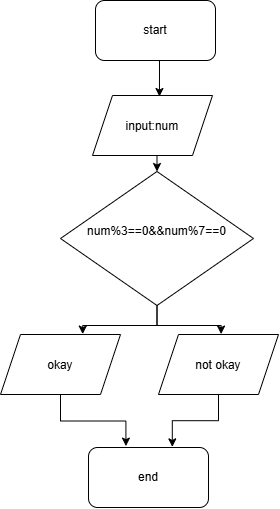

The diagram above was exported from draw.io. Its source (the exported page's mxGraphModel, read from the mxfile embedded in the PNG):
<mxGraphModel dx="1430" dy="1058" grid="0" gridSize="10" guides="1" tooltips="1" connect="1" arrows="1" fold="1" page="0" pageScale="1" pageWidth="850" pageHeight="1100" background="light-dark(#ffffff, #121212)" math="0" shadow="0">
  <root>
    <mxCell id="0" />
    <mxCell id="1" parent="0" />
    <mxCell id="6rfmhcv4UDoY7nVNlKz9-37" parent="1" style="rounded=1;whiteSpace=wrap;html=1;" value="start" vertex="1">
      <mxGeometry height="60" width="120" x="66" y="-95" as="geometry" />
    </mxCell>
    <mxCell id="6rfmhcv4UDoY7nVNlKz9-45" edge="1" parent="1" source="6rfmhcv4UDoY7nVNlKz9-39" style="edgeStyle=orthogonalEdgeStyle;rounded=0;orthogonalLoop=1;jettySize=auto;html=1;exitX=0.5;exitY=1;exitDx=0;exitDy=0;entryX=0.5;entryY=0;entryDx=0;entryDy=0;" target="6rfmhcv4UDoY7nVNlKz9-40">
      <mxGeometry relative="1" as="geometry" />
    </mxCell>
    <mxCell id="6rfmhcv4UDoY7nVNlKz9-39" parent="1" style="shape=parallelogram;perimeter=parallelogramPerimeter;whiteSpace=wrap;html=1;shapeInside=1;fixedSize=1;" value="input:num" vertex="1">
      <mxGeometry height="60" width="120" x="63" as="geometry" />
    </mxCell>
    <mxCell id="6rfmhcv4UDoY7nVNlKz9-46" edge="1" parent="1" source="6rfmhcv4UDoY7nVNlKz9-40" style="edgeStyle=orthogonalEdgeStyle;rounded=0;orthogonalLoop=1;jettySize=auto;html=1;">
      <mxGeometry relative="1" as="geometry">
        <mxPoint x="53.2000732421875" y="238.60000610351562" as="targetPoint" />
      </mxGeometry>
    </mxCell>
    <mxCell id="6rfmhcv4UDoY7nVNlKz9-47" edge="1" parent="1" source="6rfmhcv4UDoY7nVNlKz9-40" style="edgeStyle=orthogonalEdgeStyle;rounded=0;orthogonalLoop=1;jettySize=auto;html=1;">
      <mxGeometry relative="1" as="geometry">
        <mxPoint x="191.60003662109375" y="238.60000610351562" as="targetPoint" />
      </mxGeometry>
    </mxCell>
    <mxCell id="6rfmhcv4UDoY7nVNlKz9-40" parent="1" style="rhombus;whiteSpace=wrap;html=1;shapeInside=1;" value="num%3==0&amp;amp;&amp;amp;num%7==0" vertex="1">
      <mxGeometry height="134" width="193" x="31" y="76" as="geometry" />
    </mxCell>
    <mxCell id="6rfmhcv4UDoY7nVNlKz9-41" parent="1" style="shape=parallelogram;perimeter=parallelogramPerimeter;whiteSpace=wrap;html=1;shapeInside=1;fixedSize=1;" value="okay" vertex="1">
      <mxGeometry height="60" width="120" x="-29" y="239" as="geometry" />
    </mxCell>
    <mxCell id="6rfmhcv4UDoY7nVNlKz9-48" edge="1" parent="1" source="6rfmhcv4UDoY7nVNlKz9-42" style="edgeStyle=orthogonalEdgeStyle;rounded=0;orthogonalLoop=1;jettySize=auto;html=1;exitX=0.5;exitY=1;exitDx=0;exitDy=0;">
      <mxGeometry relative="1" as="geometry">
        <mxPoint x="142.800048828125" y="351.4000244140625" as="targetPoint" />
      </mxGeometry>
    </mxCell>
    <mxCell id="6rfmhcv4UDoY7nVNlKz9-42" parent="1" style="shape=parallelogram;perimeter=parallelogramPerimeter;whiteSpace=wrap;html=1;shapeInside=1;fixedSize=1;" value="not okay" vertex="1">
      <mxGeometry height="60" width="120" x="129" y="239" as="geometry" />
    </mxCell>
    <mxCell id="6rfmhcv4UDoY7nVNlKz9-43" parent="1" style="rounded=1;whiteSpace=wrap;html=1;" value="end" vertex="1">
      <mxGeometry height="60" width="120" x="59" y="352" as="geometry" />
    </mxCell>
    <mxCell id="6rfmhcv4UDoY7nVNlKz9-44" edge="1" parent="1" source="6rfmhcv4UDoY7nVNlKz9-37" style="edgeStyle=orthogonalEdgeStyle;rounded=0;orthogonalLoop=1;jettySize=auto;html=1;exitX=0.5;exitY=1;exitDx=0;exitDy=0;entryX=0.558;entryY=0.017;entryDx=0;entryDy=0;entryPerimeter=0;" target="6rfmhcv4UDoY7nVNlKz9-39">
      <mxGeometry relative="1" as="geometry" />
    </mxCell>
    <mxCell id="6rfmhcv4UDoY7nVNlKz9-49" edge="1" parent="1" source="6rfmhcv4UDoY7nVNlKz9-41" style="edgeStyle=orthogonalEdgeStyle;rounded=0;orthogonalLoop=1;jettySize=auto;html=1;exitX=0.5;exitY=1;exitDx=0;exitDy=0;entryX=0.312;entryY=-0.023;entryDx=0;entryDy=0;entryPerimeter=0;" target="6rfmhcv4UDoY7nVNlKz9-43">
      <mxGeometry relative="1" as="geometry" />
    </mxCell>
  </root>
</mxGraphModel>